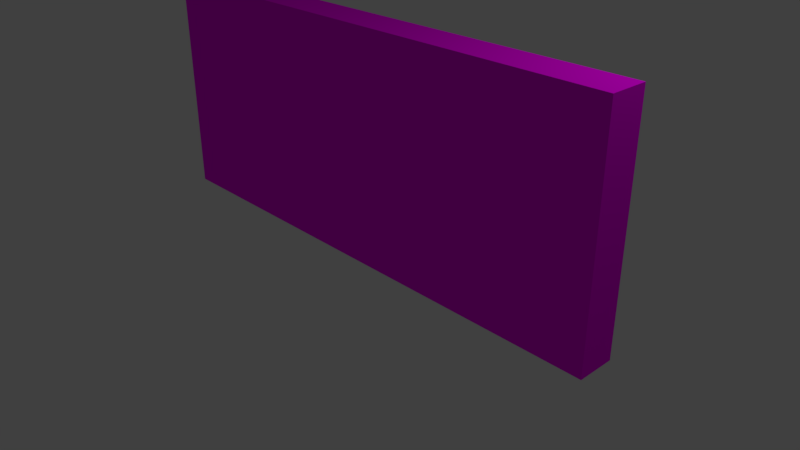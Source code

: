 # Source: wall0.blend  (saved by Blender 2.79.0; exported with 4.5.12 LTS)
import bpy
from mathutils import Matrix  # noqa: F401  (used for matrix-valued properties, if any)

bpy.ops.wm.read_factory_settings(use_empty=True)
scene = bpy.context.scene
scene.name = 'Scene'

# ---- collections
col_collection_1 = bpy.data.collections.new('Collection 1'); scene.collection.children.link(col_collection_1)

# ---- images (referenced by path relative to the original .blend; pixels are not part of the script)
import os
ASSET_DIR = os.environ.get("B2B_ASSET_DIR", "")  # directory of the original .blend (textures are referenced by path, not embedded)
HERE = os.path.dirname(os.path.abspath(__file__))  # packed textures are extracted next to this script under _unpacked/

def load_image(name, relpath, width, height, colorspace="sRGB"):
    """Load a texture the original file referenced (path relative to the .blend, or extracted next to this script)."""
    p = next((c for c in (os.path.join(HERE, relpath), os.path.join(ASSET_DIR, relpath)) if relpath and os.path.exists(c)), "")
    if p:
        img = bpy.data.images.load(p, check_existing=True)
        img.name = name
    else:  # same state as the original file: an image datablock whose file is absent (Cycles renders it pink)
        img = bpy.data.images.new(name, width, height)
        img.source = "FILE"
        img.filepath = "//" + (relpath or name)
    img.colorspace_settings.name = colorspace
    return img
img_wall_2_script_png = load_image('wall_2_script.png', 'wall_2_script.png', 1024, 1024, 'sRGB')

# ---- materials (node trees are filled in below, after node groups)
mat_wall1 = bpy.data.materials.new('Wall1')
mat_wall1.alpha_threshold = 0.0
mat_wall1.roughness = 0.5
mat_wall1.line_color = (0.0, 0.0, 0.0, 1.0)

# ---- material node trees
mat_wall1.use_nodes = True; mat_wall1.node_tree.nodes.clear()
_N = mat_wall1.node_tree.nodes; _L = mat_wall1.node_tree.links
n0 = _N.new('ShaderNodeOutputMaterial'); n0.name = 'Material Output'; n0.location = (300, 300)
n1 = _N.new('ShaderNodeBsdfDiffuse'); n1.name = 'Diffuse BSDF'; n1.location = (10, 300)
n2 = _N.new('ShaderNodeTexImage'); n2.name = 'Image Texture'; n2.location = (-188, 435)
n2.width = 140
n2.image = img_wall_2_script_png
_L.new(n1.outputs[0], n0.inputs[0])
_L.new(n2.outputs[0], n1.inputs[0])
n0.is_active_output = True

# ---- world
world_world = bpy.data.worlds.new('World'); scene.world = world_world
world_world.color = (0.05088, 0.05088, 0.05088)
world_world.use_sun_shadow = False
world_world.sun_shadow_jitter_overblur = 0.0
world_world.cycles.sampling_method = 'MANUAL'

# ---- cameras
cam_camera = bpy.data.cameras.new('Camera')
cam_camera.clip_end = 100.0
cam_camera.lens = 35.0
cam_camera.sensor_width = 32.0
cam_camera.sensor_height = 18.0
cam_camera.ortho_scale = 7.314
cam_camera.dof.focus_distance = 0.0

# ---- lights
light_lamp = bpy.data.lights.new('Lamp', 'POINT')
light_lamp.transmission_factor = 0.0
light_lamp.cutoff_distance = 30.0
light_lamp.energy = 100.0
light_lamp.shadow_buffer_clip_start = 1.001
light_lamp.shadow_soft_size = 0.1
light_lamp.shadow_maximum_resolution = 0.006
light_lamp.use_absolute_resolution = True

# ---- meshes
me_cube = bpy.data.meshes.new('Cube')
me_cube.from_pydata([(1.0, 1.0, -1.0), (1.0, -1.0, -1.0), (-1.0, -1.0, -1.0), (-1.0, 1.0, -1.0), (1.0, 1.0, 1.0), (1.0, -1.0, 1.0), (-1.0, -1.0, 1.0), (-1.0, 1.0, 1.0)], [], [(0, 1, 2, 3), (4, 7, 6, 5), (0, 4, 5, 1), (1, 5, 6, 2), (2, 6, 7, 3), (4, 0, 3, 7)])
_uv = me_cube.uv_layers.new(name='UVMap')
_uv.uv.foreach_set('vector', [0.9978, 0.1439, 0.9978, 0.8767, 0.00224, 0.8767, 0.00224, 0.1439, 0.9978, 0.1439, 0.9978, 0.8767, 0.00224, 0.8767, 0.00224, 0.1439, 0.9978, 0.1439, 0.9978, 0.8767, 0.00224, 0.8767, 0.00224, 0.1439, 0.9978, 0.1439, 0.9978, 0.8767, 0.00224, 0.8767, 0.00224, 0.1439, 0.9978, 0.1439, 0.9978, 0.8767, 0.00224, 0.8767, 0.00224, 0.1439, 0.9978, 0.1439, 0.9978, 0.8767, 0.00224, 0.8767, 0.00224, 0.1439])
me_cube.materials.append(mat_wall1)
me_cube.use_remesh_preserve_volume = False
me_cube.use_remesh_preserve_attributes = False
me_cube.use_mirror_vertex_groups = False
me_cube.update()

# ---- objects
ob_cube = bpy.data.objects.new('Cube', me_cube)
ob_lamp = bpy.data.objects.new('Lamp', light_lamp)
ob_camera = bpy.data.objects.new('Camera', cam_camera)

# ---- transforms, parenting, visibility, modifiers, constraints
ob_cube.location = (0.0, 0.0, 1.52)
ob_cube.scale = (3.5, 0.25, 1.5)
ob_cube.lock_rotations_4d = False
ob_cube.empty_display_type = 'ARROWS'
ob_cube.lineart.crease_threshold = 0.0
ob_lamp.location = (4.076, 1.005, 5.904)
ob_lamp.rotation_euler = (0.6503, 0.05522, 1.866)
ob_lamp.lock_rotations_4d = False
ob_lamp.empty_display_type = 'ARROWS'
ob_lamp.color = (0.0, 0.0, 0.0, 0.0)
ob_lamp.lineart.crease_threshold = 0.0
ob_camera.location = (7.481, -6.508, 5.344)
ob_camera.rotation_euler = (1.109, 0.0, 0.8149)
ob_camera.lock_rotations_4d = False
ob_camera.empty_display_type = 'ARROWS'
ob_camera.color = (0.0, 0.0, 0.0, 0.0)
ob_camera.display_type = 'WIRE'
ob_camera.lineart.crease_threshold = 0.0

# ---- collection membership
col_collection_1.objects.link(ob_cube)
col_collection_1.objects.link(ob_lamp)
col_collection_1.objects.link(ob_camera)

# ---- scene / render settings (as saved in the file)
scene.camera = ob_camera
scene.frame_start = 1; scene.frame_end = 250; scene.frame_set(1)
scene.render.engine = 'CYCLES'
scene.render.resolution_percentage = 50
scene.render.dither_intensity = 0.0
scene.cycles.use_denoising = False
scene.cycles.samples = 128
scene.cycles.sampling_pattern = 'TABULATED_SOBOL'
scene.cycles.use_adaptive_sampling = False
scene.cycles.use_light_tree = False
scene.cycles.blur_glossy = 0.0
scene.cycles.sample_clamp_indirect = 0.0
scene.view_settings.view_transform = 'Standard'
bpy.context.view_layer.update()
